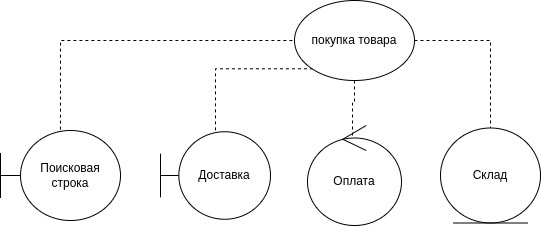

The diagram above was exported from draw.io. Its source (the exported page's mxGraphModel, read from the mxfile embedded in the PNG):
<mxGraphModel dx="1386" dy="804" grid="1" gridSize="10" guides="1" tooltips="1" connect="1" arrows="1" fold="1" page="1" pageScale="1" pageWidth="827" pageHeight="1169" math="0" shadow="0">
  <root>
    <mxCell id="0" />
    <mxCell id="1" parent="0" />
    <mxCell id="UIC0Of69QLLPMF9uB3au-9" style="edgeStyle=orthogonalEdgeStyle;rounded=0;orthogonalLoop=1;jettySize=auto;html=1;exitX=0;exitY=1;exitDx=0;exitDy=0;endArrow=none;endFill=0;dashed=1;" edge="1" parent="1" source="UIC0Of69QLLPMF9uB3au-2" target="UIC0Of69QLLPMF9uB3au-4">
      <mxGeometry relative="1" as="geometry">
        <Array as="points">
          <mxPoint x="372" y="270" />
          <mxPoint x="120" y="270" />
        </Array>
      </mxGeometry>
    </mxCell>
    <mxCell id="UIC0Of69QLLPMF9uB3au-10" style="edgeStyle=orthogonalEdgeStyle;rounded=0;orthogonalLoop=1;jettySize=auto;html=1;exitX=0.5;exitY=1;exitDx=0;exitDy=0;entryX=0.479;entryY=0.14;entryDx=0;entryDy=0;entryPerimeter=0;dashed=1;endArrow=none;endFill=0;" edge="1" parent="1" source="UIC0Of69QLLPMF9uB3au-2" target="UIC0Of69QLLPMF9uB3au-6">
      <mxGeometry relative="1" as="geometry" />
    </mxCell>
    <mxCell id="UIC0Of69QLLPMF9uB3au-11" style="edgeStyle=orthogonalEdgeStyle;rounded=0;orthogonalLoop=1;jettySize=auto;html=1;exitX=1;exitY=1;exitDx=0;exitDy=0;dashed=1;endArrow=none;endFill=0;" edge="1" parent="1" source="UIC0Of69QLLPMF9uB3au-2" target="UIC0Of69QLLPMF9uB3au-7">
      <mxGeometry relative="1" as="geometry" />
    </mxCell>
    <mxCell id="UIC0Of69QLLPMF9uB3au-13" style="edgeStyle=orthogonalEdgeStyle;rounded=0;orthogonalLoop=1;jettySize=auto;html=1;entryX=0.5;entryY=0;entryDx=0;entryDy=0;dashed=1;endArrow=none;endFill=0;" edge="1" parent="1" source="UIC0Of69QLLPMF9uB3au-2" target="UIC0Of69QLLPMF9uB3au-12">
      <mxGeometry relative="1" as="geometry" />
    </mxCell>
    <mxCell id="UIC0Of69QLLPMF9uB3au-2" value="покупка товара" style="ellipse;whiteSpace=wrap;html=1;" vertex="1" parent="1">
      <mxGeometry x="354" y="230" width="120" height="80" as="geometry" />
    </mxCell>
    <mxCell id="UIC0Of69QLLPMF9uB3au-4" value="Поисковая строка" style="shape=umlBoundary;whiteSpace=wrap;html=1;" vertex="1" parent="1">
      <mxGeometry x="60" y="360" width="120" height="90" as="geometry" />
    </mxCell>
    <mxCell id="UIC0Of69QLLPMF9uB3au-6" value="Оплата" style="ellipse;shape=umlControl;whiteSpace=wrap;html=1;fillStyle=auto;" vertex="1" parent="1">
      <mxGeometry x="367" y="355" width="94" height="100" as="geometry" />
    </mxCell>
    <mxCell id="UIC0Of69QLLPMF9uB3au-7" value="Доставка" style="shape=umlBoundary;whiteSpace=wrap;html=1;fillStyle=auto;" vertex="1" parent="1">
      <mxGeometry x="220" y="361.25" width="110" height="87.5" as="geometry" />
    </mxCell>
    <mxCell id="UIC0Of69QLLPMF9uB3au-12" value="Склад" style="ellipse;shape=umlEntity;whiteSpace=wrap;html=1;" vertex="1" parent="1">
      <mxGeometry x="500" y="357.5" width="100" height="95" as="geometry" />
    </mxCell>
  </root>
</mxGraphModel>